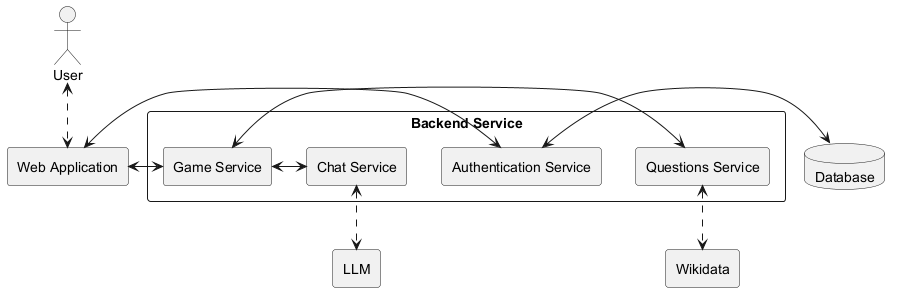

The diagram above was rendered by PlantUML. Its source (embedded in the PNG):
@startuml

actor User

rectangle "Web Application" as Web
rectangle "Backend Service" as Backend {
    rectangle "Authentication Service" as Auth
    rectangle "Game Service" as Game
    rectangle "Chat Service" as LLMs
    rectangle "Questions Service" as WikiS
}
database Database

rectangle Wikidata
rectangle LLM

User <..> Web
Web <-> Auth
Web <-> Game
Auth <-> Database
Game <-> LLMs
Game <-> WikiS
LLMs <..> LLM
WikiS <..> Wikidata

@enduml